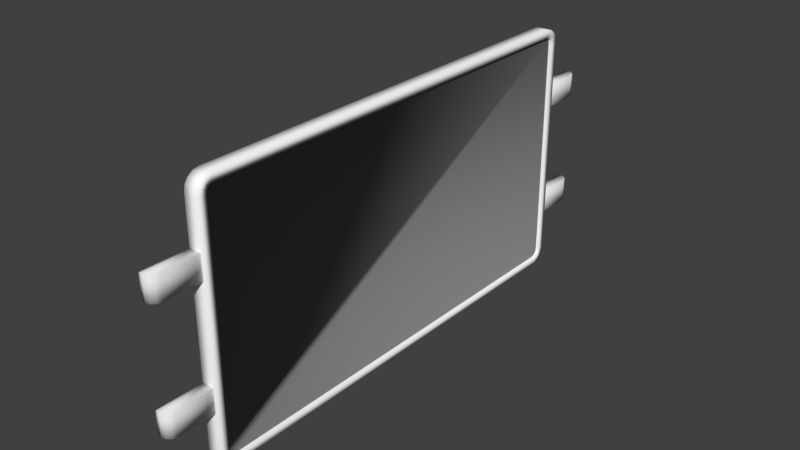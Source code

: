 # Source: billboard.blend  (saved by Blender 2.78.0; exported with 4.5.12 LTS)
import bpy
from mathutils import Matrix  # noqa: F401  (used for matrix-valued properties, if any)

bpy.ops.wm.read_factory_settings(use_empty=True)
scene = bpy.context.scene
scene.name = 'Scene'

# ---- collections
col_collection_1 = bpy.data.collections.new('Collection 1'); scene.collection.children.link(col_collection_1)

# ---- materials (node trees are filled in below, after node groups)
mat_material = bpy.data.materials.new('Material')
mat_material.alpha_threshold = 0.0
mat_material.diffuse_color = (1.0, 1.0, 1.0, 1.0)
mat_material.roughness = 0.5
mat_material.line_color = (0.0, 0.0, 0.0, 1.0)
mat_material_001 = bpy.data.materials.new('Material.001')
mat_material_001.alpha_threshold = 0.0
mat_material_001.diffuse_color = (0.2079, 0.2079, 0.2079, 1.0)
mat_material_001.roughness = 0.5

# ---- material node trees
mat_material.use_nodes = True; mat_material.node_tree.nodes.clear()
_N = mat_material.node_tree.nodes; _L = mat_material.node_tree.links
n0 = _N.new('ShaderNodeOutputMaterial'); n0.name = 'Material Output'; n0.location = (300, 300)
n1 = _N.new('ShaderNodeBsdfDiffuse'); n1.name = 'Diffuse BSDF'; n1.location = (10, 300)
n1.inputs[0].default_value = (1.0, 1.0, 1.0, 1.0)
_L.new(n1.outputs[0], n0.inputs[0])
n0.is_active_output = True
mat_material_001.use_nodes = True; mat_material_001.node_tree.nodes.clear()
_N = mat_material_001.node_tree.nodes; _L = mat_material_001.node_tree.links
n0 = _N.new('ShaderNodeOutputMaterial'); n0.name = 'Material Output'; n0.location = (300, 300)
n1 = _N.new('ShaderNodeBsdfDiffuse'); n1.name = 'Diffuse BSDF'; n1.location = (10, 300)
n1.inputs[0].default_value = (0.2079, 0.2079, 0.2079, 1.0)
_L.new(n1.outputs[0], n0.inputs[0])
n0.is_active_output = True

# ---- world
world_world = bpy.data.worlds.new('World'); scene.world = world_world
world_world.color = (0.05088, 0.05088, 0.05088)
world_world.use_sun_shadow = False
world_world.sun_shadow_jitter_overblur = 0.0
world_world.cycles.sampling_method = 'MANUAL'

# ---- meshes
me_cube = bpy.data.meshes.new('Cube')
me_cube.from_pydata([(0.25, 7.452, -4.224), (0.25, 7.725, -3.951), (0.25, 7.571, -4.201), (0.25, 7.649, -4.148), (0.25, 7.701, -4.071), (0.25, -7.725, -3.951), (0.25, -7.452, -4.224), (0.25, -7.701, -4.071), (0.25, -7.649, -4.148), (0.25, -7.571, -4.201), (-0.25, -7.479, -4.5), (-0.25, -8.0, -3.979), (-0.25, -7.678, -4.46), (-0.25, -7.847, -4.347), (-0.25, -7.96, -4.178), (-0.25, 8.0, -3.979), (-0.25, 7.479, -4.5), (-0.25, 7.96, -4.178), (-0.25, 7.847, -4.347), (-0.25, 7.678, -4.46), (0.25, 7.725, 3.951), (0.25, 7.452, 4.224), (0.25, 7.701, 4.071), (0.25, 7.649, 4.148), (0.25, 7.571, 4.201), (0.25, -7.452, 4.224), (0.25, -7.725, 3.951), (0.25, -7.571, 4.201), (0.25, -7.649, 4.148), (0.25, -7.701, 4.071), (-0.25, -8.0, 3.979), (-0.25, -7.479, 4.5), (-0.25, -7.96, 4.178), (-0.25, -7.847, 4.347), (-0.25, -7.678, 4.46), (-0.25, 7.479, 4.5), (-0.25, 8.0, 3.979), (-0.25, 7.678, 4.46), (-0.25, 7.847, 4.347), (-0.25, 7.96, 4.178), (0.25, 7.678, -4.46), (0.25, 7.479, -4.5), (0.25, 7.847, -4.347), (0.25, 7.96, -4.178), (0.25, 8.0, -3.979), (0.25, -7.96, -4.178), (0.25, -8.0, -3.979), (0.25, -7.847, -4.347), (0.25, -7.678, -4.46), (0.25, -7.479, -4.5), (0.25, 7.96, 4.178), (0.25, 8.0, 3.979), (0.25, 7.847, 4.347), (0.25, 7.678, 4.46), (0.25, 7.479, 4.5), (0.25, -7.678, 4.46), (0.25, -7.479, 4.5), (0.25, -7.847, 4.347), (0.25, -7.96, 4.178), (0.25, -8.0, 3.979), (0.1583, 7.571, -4.201), (0.1583, 7.452, -4.224), (0.1583, 7.649, -4.148), (0.1583, 7.701, -4.071), (0.1583, 7.725, -3.951), (0.1583, -7.701, -4.071), (0.1583, -7.725, -3.951), (0.1583, -7.649, -4.148), (0.1583, -7.571, -4.201), (0.1583, -7.452, -4.224), (0.1583, 7.701, 4.071), (0.1583, 7.725, 3.951), (0.1583, 7.649, 4.148), (0.1583, 7.571, 4.201), (0.1583, 7.452, 4.224), (0.1583, -7.571, 4.201), (0.1583, -7.452, 4.224), (0.1583, -7.649, 4.148), (0.1583, -7.701, 4.071), (0.1583, -7.725, 3.951)], [], [(51, 44, 15, 36), (46, 59, 30, 11), (10, 12, 13, 14, 11, 30, 32, 33, 34, 31, 35, 37, 38, 39, 36, 15, 17, 18, 19, 16), (54, 35, 31, 56), (5, 7, 65, 66), (41, 16, 19, 40), (40, 19, 18, 42), (42, 18, 17, 43), (43, 17, 15, 44), (46, 11, 14, 45), (45, 14, 13, 47), (47, 13, 12, 48), (48, 12, 10, 49), (51, 36, 39, 50), (50, 39, 38, 52), (52, 38, 37, 53), (53, 37, 35, 54), (56, 31, 34, 55), (55, 34, 33, 57), (57, 33, 32, 58), (58, 32, 30, 59), (41, 49, 10, 16), (2, 0, 41, 40), (3, 2, 40, 42), (4, 3, 42, 43), (1, 4, 43, 44), (7, 5, 46, 45), (8, 7, 45, 47), (9, 8, 47, 48), (6, 9, 48, 49), (22, 20, 51, 50), (23, 22, 50, 52), (24, 23, 52, 53), (21, 24, 53, 54), (27, 25, 56, 55), (28, 27, 55, 57), (29, 28, 57, 58), (26, 29, 58, 59), (0, 6, 49, 41), (20, 1, 44, 51), (25, 21, 54, 56), (5, 26, 59, 46), (61, 60, 62, 63, 64, 71, 70, 72, 73, 74, 76, 75, 77, 78, 79, 66, 65, 67, 68, 69), (26, 5, 66, 79), (25, 27, 75, 76), (7, 8, 67, 65), (27, 28, 77, 75), (8, 9, 68, 67), (28, 29, 78, 77), (9, 6, 69, 68), (0, 2, 60, 61), (29, 26, 79, 78), (20, 22, 70, 71), (2, 3, 62, 60), (6, 0, 61, 69), (22, 23, 72, 70), (3, 4, 63, 62), (1, 20, 71, 64), (23, 24, 73, 72), (4, 1, 64, 63), (21, 25, 76, 74), (24, 21, 74, 73)])
me_cube.polygons.foreach_set('use_smooth', [True] * 62)
me_cube.polygons.foreach_set('material_index', [0, 0, 0, 0, 0, 0, 0, 0, 0, 0, 0, 0, 0, 0, 0, 0, 0, 0, 0, 0, 0, 0, 0, 0, 0, 0, 0, 0, 0, 0, 0, 0, 0, 0, 0, 0, 0, 0, 0, 0, 0, 0, 1, 0, 0, 0, 0, 0, 0, 0, 0, 0, 0, 0, 0, 0, 0, 0, 0, 0, 0, 0])
_uv = me_cube.uv_layers.new(name='UVMap')
_uv.uv.foreach_set('vector', [0.0, 0.0, 0.0, 0.0, 0.0, 0.0, 0.0, 0.0, 0.0, 0.0, 0.0, 0.0, 0.0, 0.0, 0.0, 0.0, 0.0, 0.0, 0.0, 0.0, 0.0, 0.0, 0.0, 0.0, 0.0, 0.0, 0.0, 0.0, 0.0, 0.0, 0.0, 0.0, 0.0, 0.0, 0.0, 0.0, 0.0, 0.0, 0.0, 0.0, 0.0, 0.0, 0.0, 0.0, 0.0, 0.0, 0.0, 0.0, 0.0, 0.0, 0.0, 0.0, 0.0, 0.0, 0.0, 0.0, 0.0, 0.0, 0.0, 0.0, 0.0, 0.0, 0.0, 0.0, 0.0, 0.0, 0.0, 0.0, 0.0, 0.0, 0.0, 0.0, 0.0, 0.0, 0.0, 0.0, 0.0, 0.0, 0.0, 0.0, 0.0, 0.0, 0.0, 0.0, 0.0, 0.0, 0.0, 0.0, 0.0, 0.0, 0.0, 0.0, 0.0, 0.0, 0.0, 0.0, 0.0, 0.0, 0.0, 0.0, 0.0, 0.0, 0.0, 0.0, 0.0, 0.0, 0.0, 0.0, 0.0, 0.0, 0.0, 0.0, 0.0, 0.0, 0.0, 0.0, 0.0, 0.0, 0.0, 0.0, 0.0, 0.0, 0.0, 0.0, 0.0, 0.0, 0.0, 0.0, 0.0, 0.0, 0.0, 0.0, 0.0, 0.0, 0.0, 0.0, 0.0, 0.0, 0.0, 0.0, 0.0, 0.0, 0.0, 0.0, 0.0, 0.0, 0.0, 0.0, 0.0, 0.0, 0.0, 0.0, 0.0, 0.0, 0.0, 0.0, 0.0, 0.0, 0.0, 0.0, 0.0, 0.0, 0.0, 0.0, 0.0, 0.0, 0.0, 0.0, 0.0, 0.0, 0.0, 0.0, 0.0, 0.0, 0.0, 0.0, 0.0, 0.0, 0.0, 0.0, 0.0, 0.0, 0.0, 0.0, 0.0, 0.0, 0.0, 0.0, 0.0, 0.0, 0.0, 0.0, 0.0, 0.0, 0.0, 0.0, 0.0, 0.0, 0.0, 0.0, 0.0, 0.0, 0.0, 0.0, 0.0, 0.0, 0.0, 0.0, 0.0, 0.0, 0.0, 0.0, 0.0, 0.0, 0.0, 0.0, 0.0, 0.0, 0.0, 0.0, 0.0, 0.0, 0.0, 0.0, 0.0, 0.0, 0.0, 0.0, 0.0, 0.0, 0.0, 0.0, 0.0, 0.0, 0.0, 0.0, 0.0, 0.0, 0.0, 0.0, 0.0, 0.0, 0.0, 0.0, 0.0, 0.0, 0.0, 0.0, 0.0, 0.0, 0.0, 0.0, 0.0, 0.0, 0.0, 0.0, 0.0, 0.0, 0.0, 0.0, 0.0, 0.0, 0.0, 0.0, 0.0, 0.0, 0.0, 0.0, 0.0, 0.0, 0.0, 0.0, 0.0, 0.0, 0.0, 0.0, 0.0, 0.0, 0.0, 0.0, 0.0, 0.0, 0.0, 0.0, 0.0, 0.0, 0.0, 0.0, 0.0, 0.0, 0.0, 0.0, 0.0, 0.0, 0.0, 0.0, 0.0, 0.0, 0.0, 0.0, 0.0, 0.0, 0.0, 0.0, 0.0, 0.0, 0.0, 0.0, 0.0, 0.0, 0.0, 0.0, 0.0, 0.0, 0.0, 0.0, 0.0, 0.0, 0.0, 0.0, 0.0, 0.0, 0.0, 0.0, 0.0, 0.0, 0.0, 0.0, 0.0, 0.0, 0.0, 0.0, 0.0, 0.0, 0.0, 0.0, 0.0, 0.0, 0.0, 0.0, 0.0, 0.0, 0.0, 0.0, 0.0, 0.0, 0.0, 0.0, 0.0, 0.0, 0.0, 0.0, 0.0, 0.0, 0.0, 0.0, 0.0, 0.0, 0.0, 0.0, 0.0, 0.0, 0.0, 0.0, 0.0, 0.0, 0.0, 0.0, 0.9824, 1.192e-07, 0.9901, 0.002805, 0.9951, 0.008971, 0.9985, 0.0182, 1.0, 0.0323, 1.0, 0.9677, 0.9985, 0.9818, 0.9951, 0.991, 0.9901, 0.9972, 0.9824, 1.0, 0.01765, 1.0, 0.009943, 0.9972, 0.004901, 0.991, 0.001532, 0.9818, -2.384e-07, 0.9677, 1.192e-07, 0.0323, 0.001532, 0.0182, 0.004902, 0.008971, 0.009944, 0.002805, 0.01765, 5.96e-08, 0.0, 0.0, 0.0, 0.0, 0.0, 0.0, 0.0, 0.0, 0.0, 0.0, 0.0, 0.0, 0.0, 0.0, 0.0, 0.0, 0.0, 0.0, 0.0, 0.0, 0.0, 0.0, 0.0, 0.0, 0.0, 0.0, 0.0, 0.0, 0.0, 0.0, 0.0, 0.0, 0.0, 0.0, 0.0, 0.0, 0.0, 0.0, 0.0, 0.0, 0.0, 0.0, 0.0, 0.0, 0.0, 0.0, 0.0, 0.0, 0.0, 0.0, 0.0, 0.0, 0.0, 0.0, 0.0, 0.0, 0.0, 0.0, 0.0, 0.0, 0.0, 0.0, 0.0, 0.0, 0.0, 0.0, 0.0, 0.0, 0.0, 0.0, 0.0, 0.0, 0.0, 0.0, 0.0, 0.0, 0.0, 0.0, 0.0, 0.0, 0.0, 0.0, 0.0, 0.0, 0.0, 0.0, 0.0, 0.0, 0.0, 0.0, 0.0, 0.0, 0.0, 0.0, 0.0, 0.0, 0.0, 0.0, 0.0, 0.0, 0.0, 0.0, 0.0, 0.0, 0.0, 0.0, 0.0, 0.0, 0.0, 0.0, 0.0, 0.0, 0.0, 0.0, 0.0, 0.0, 0.0, 0.0, 0.0, 0.0, 0.0, 0.0, 0.0, 0.0, 0.0, 0.0, 0.0, 0.0, 0.0, 0.0, 0.0, 0.0, 0.0, 0.0, 0.0, 0.0, 0.0, 0.0, 0.0, 0.0, 0.0, 0.0, 0.0, 0.0, 0.0, 0.0, 0.0, 0.0, 0.0, 0.0, 0.0, 0.0])
me_cube.materials.append(mat_material)
me_cube.materials.append(mat_material_001)
me_cube.use_remesh_preserve_volume = False
me_cube.use_remesh_preserve_attributes = False
me_cube.use_mirror_vertex_groups = False
me_cube.update()
me_cube_002 = bpy.data.meshes.new('Cube.002')
me_cube_002.from_pydata([(-0.5872, 23.35, 1.0), (-0.5872, 23.35, -1.0), (-0.5872, 18.9, 1.0), (-0.5872, 18.9, -1.0), (0.4384, 18.9, 1.0), (0.4384, 18.9, -1.0), (0.4384, 22.63, 1.0), (-0.2779, 23.35, 1.0), (0.3424, 22.99, 1.0), (0.08025, 23.25, 1.0), (-0.2779, 23.35, -1.0), (0.4384, 22.63, -1.0), (0.08025, 23.25, -1.0), (0.3424, 22.99, -1.0), (-0.5872, -23.35, -1.0), (-0.5872, -23.35, 1.0), (-0.5872, -18.9, -1.0), (-0.5872, -18.9, 1.0), (0.4384, -18.9, -1.0), (0.4384, -18.9, 1.0), (0.4384, -22.63, -1.0), (-0.2779, -23.35, -1.0), (0.3424, -22.99, -1.0), (0.08025, -23.25, -1.0), (-0.2779, -23.35, 1.0), (0.4384, -22.63, 1.0), (0.08025, -23.25, 1.0), (0.3424, -22.99, 1.0), (-0.5872, 23.35, 11.0), (-0.5872, 23.35, 9.0), (-0.5872, 18.9, 11.0), (-0.5872, 18.9, 9.0), (0.4384, 18.9, 11.0), (0.4384, 18.9, 9.0), (0.4384, 22.63, 11.0), (-0.2779, 23.35, 11.0), (0.3424, 22.99, 11.0), (0.08025, 23.25, 11.0), (-0.2779, 23.35, 9.0), (0.4384, 22.63, 9.0), (0.08025, 23.25, 9.0), (0.3424, 22.99, 9.0), (-0.5872, -23.35, 9.0), (-0.5872, -23.35, 11.0), (-0.5872, -18.9, 9.0), (-0.5872, -18.9, 11.0), (0.4384, -18.9, 9.0), (0.4384, -18.9, 11.0), (0.4384, -22.63, 9.0), (-0.2779, -23.35, 9.0), (0.3424, -22.99, 9.0), (0.08025, -23.25, 9.0), (-0.2779, -23.35, 11.0), (0.4384, -22.63, 11.0), (0.08025, -23.25, 11.0), (0.3424, -22.99, 11.0)], [], [(0, 1, 3, 2), (2, 3, 5, 4), (7, 10, 1, 0), (2, 4, 6, 8, 9, 7, 0), (5, 3, 1, 10, 12, 13, 11), (10, 7, 9, 12), (12, 9, 8, 13), (13, 8, 6, 11), (4, 5, 11, 6), (14, 15, 17, 16), (16, 17, 19, 18), (21, 24, 15, 14), (16, 18, 20, 22, 23, 21, 14), (19, 17, 15, 24, 26, 27, 25), (24, 21, 23, 26), (26, 23, 22, 27), (27, 22, 20, 25), (18, 19, 25, 20), (28, 29, 31, 30), (30, 31, 33, 32), (35, 38, 29, 28), (30, 32, 34, 36, 37, 35, 28), (33, 31, 29, 38, 40, 41, 39), (38, 35, 37, 40), (40, 37, 36, 41), (41, 36, 34, 39), (32, 33, 39, 34), (42, 43, 45, 44), (44, 45, 47, 46), (49, 52, 43, 42), (44, 46, 48, 50, 51, 49, 42), (47, 45, 43, 52, 54, 55, 53), (52, 49, 51, 54), (54, 51, 50, 55), (55, 50, 48, 53), (46, 47, 53, 48)])
me_cube_002.polygons.foreach_set('use_smooth', [True] * 36)
me_cube_002.use_remesh_preserve_volume = False
me_cube_002.use_remesh_preserve_attributes = False
me_cube_002.use_mirror_vertex_groups = False
me_cube_002.update()

# ---- objects
ob_cube = bpy.data.objects.new('Cube', me_cube)
ob_cube_002 = bpy.data.objects.new('Cube.002', me_cube_002)

# ---- transforms, parenting, visibility, modifiers, constraints
ob_cube.location = (-1.863e-09, 0.004106, 0.0)
ob_cube.lock_rotations_4d = False
ob_cube.empty_display_type = 'ARROWS'
ob_cube.lineart.crease_threshold = 0.0
ob_cube_002.location = (0.0, -9.537e-07, 2.0)
ob_cube_002.rotation_euler = (-3.142, -3.353e-23, 4.441e-16)
ob_cube_002.scale = (0.4115, 0.4115, 0.4115)
ob_cube_002.lineart.crease_threshold = 0.0

# ---- collection membership
col_collection_1.objects.link(ob_cube)
col_collection_1.objects.link(ob_cube_002)

# ---- scene / render settings (as saved in the file)
scene.frame_start = 1; scene.frame_end = 250; scene.frame_set(1)
scene.render.engine = 'CYCLES'
scene.render.resolution_percentage = 50
scene.render.dither_intensity = 0.0
scene.cycles.use_denoising = False
scene.cycles.samples = 128
scene.cycles.sampling_pattern = 'TABULATED_SOBOL'
scene.cycles.light_sampling_threshold = 0.0
scene.cycles.use_adaptive_sampling = False
scene.cycles.use_light_tree = False
scene.cycles.blur_glossy = 0.0
scene.cycles.sample_clamp_indirect = 0.0
scene.view_settings.view_transform = 'Standard'
bpy.context.view_layer.update()

# ---- added for rendering (the .blend has no active camera and no usable light): camera, sun
cam_auto = bpy.data.cameras.new('AutoCamera')
cam_auto.lens = 50.0
cam_auto.sensor_width = 36.0
cam_auto.clip_end = 1000.0
ob_auto_camera = bpy.data.objects.new('AutoCamera', cam_auto)
scene.collection.objects.link(ob_auto_camera)
ob_auto_camera.location = (19.6391, -23.5669, 15.7113)
ob_auto_camera.rotation_euler = (1.09748, -7.21219e-08, 0.694738)
scene.camera = ob_auto_camera
light_auto_sun = bpy.data.lights.new('AutoSun', 'SUN')
light_auto_sun.energy = 3.0
light_auto_sun.angle = 0.0523599
ob_auto_sun = bpy.data.objects.new('AutoSun', light_auto_sun)
scene.collection.objects.link(ob_auto_sun)
ob_auto_sun.rotation_euler = (0.872665, 0.174533, 0.523599)
bpy.context.view_layer.update()

